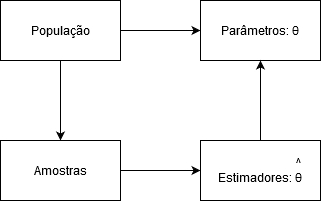

The diagram above was exported from draw.io. Its source (the exported page's mxGraphModel, read from the mxfile embedded in the PNG):
<mxGraphModel dx="868" dy="461" grid="1" gridSize="10" guides="1" tooltips="1" connect="1" arrows="1" fold="1" page="1" pageScale="1" pageWidth="827" pageHeight="1169" math="0" shadow="0">
  <root>
    <mxCell id="0" />
    <mxCell id="1" parent="0" />
    <mxCell id="_E6GgjFgxCYgMsbAPPcv-3" value="" style="edgeStyle=orthogonalEdgeStyle;rounded=0;orthogonalLoop=1;jettySize=auto;html=1;" edge="1" parent="1" source="_E6GgjFgxCYgMsbAPPcv-1" target="_E6GgjFgxCYgMsbAPPcv-2">
      <mxGeometry relative="1" as="geometry" />
    </mxCell>
    <mxCell id="_E6GgjFgxCYgMsbAPPcv-5" value="" style="edgeStyle=orthogonalEdgeStyle;rounded=0;orthogonalLoop=1;jettySize=auto;html=1;" edge="1" parent="1" source="_E6GgjFgxCYgMsbAPPcv-1" target="_E6GgjFgxCYgMsbAPPcv-4">
      <mxGeometry relative="1" as="geometry" />
    </mxCell>
    <mxCell id="_E6GgjFgxCYgMsbAPPcv-1" value="População" style="rounded=0;whiteSpace=wrap;html=1;" vertex="1" parent="1">
      <mxGeometry x="120" y="80" width="120" height="60" as="geometry" />
    </mxCell>
    <mxCell id="_E6GgjFgxCYgMsbAPPcv-2" value="Parâmetros: θ" style="rounded=0;whiteSpace=wrap;html=1;" vertex="1" parent="1">
      <mxGeometry x="320" y="80" width="120" height="60" as="geometry" />
    </mxCell>
    <mxCell id="_E6GgjFgxCYgMsbAPPcv-7" value="" style="edgeStyle=orthogonalEdgeStyle;rounded=0;orthogonalLoop=1;jettySize=auto;html=1;" edge="1" parent="1" source="_E6GgjFgxCYgMsbAPPcv-4" target="_E6GgjFgxCYgMsbAPPcv-6">
      <mxGeometry relative="1" as="geometry" />
    </mxCell>
    <mxCell id="_E6GgjFgxCYgMsbAPPcv-4" value="Amostras" style="rounded=0;whiteSpace=wrap;html=1;" vertex="1" parent="1">
      <mxGeometry x="120" y="220" width="120" height="60" as="geometry" />
    </mxCell>
    <mxCell id="_E6GgjFgxCYgMsbAPPcv-8" value="" style="edgeStyle=orthogonalEdgeStyle;rounded=0;orthogonalLoop=1;jettySize=auto;html=1;" edge="1" parent="1" source="_E6GgjFgxCYgMsbAPPcv-6" target="_E6GgjFgxCYgMsbAPPcv-2">
      <mxGeometry relative="1" as="geometry" />
    </mxCell>
    <mxCell id="_E6GgjFgxCYgMsbAPPcv-6" value="&lt;div&gt;&lt;br&gt;&lt;/div&gt;&lt;div&gt;&amp;nbsp;&amp;nbsp;&amp;nbsp;&amp;nbsp;&amp;nbsp;&amp;nbsp;&amp;nbsp;&amp;nbsp;&amp;nbsp;&amp;nbsp;&amp;nbsp;&amp;nbsp;&amp;nbsp;&amp;nbsp;&amp;nbsp;&amp;nbsp;&amp;nbsp;&amp;nbsp;&amp;nbsp;&amp;nbsp;&amp;nbsp;&amp;nbsp;&amp;nbsp;&amp;nbsp;&amp;nbsp; ^&lt;br&gt;&lt;/div&gt;&lt;div&gt;Estimadores: θ&lt;/div&gt;&lt;div&gt;&lt;br&gt;&lt;/div&gt;" style="rounded=0;whiteSpace=wrap;html=1;" vertex="1" parent="1">
      <mxGeometry x="320" y="220" width="120" height="60" as="geometry" />
    </mxCell>
  </root>
</mxGraphModel>